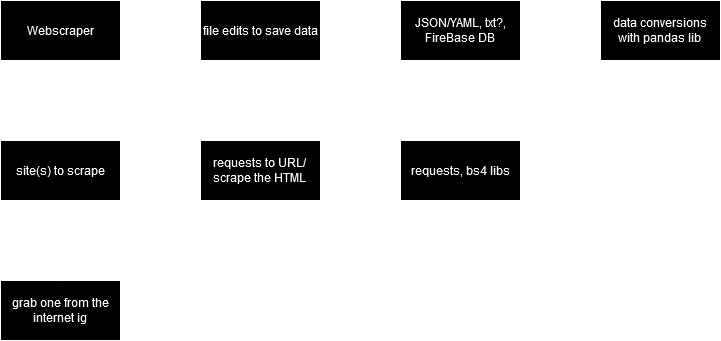

The diagram above was exported from draw.io. Its source (the exported page's mxGraphModel, read from the mxfile embedded in the PNG):
<mxGraphModel dx="989" dy="539" grid="1" gridSize="10" guides="1" tooltips="1" connect="1" arrows="1" fold="1" page="1" pageScale="1" pageWidth="827" pageHeight="1169" background="none" math="0" shadow="0">
  <root>
    <mxCell id="0" />
    <mxCell id="1" parent="0" />
    <mxCell id="wgO7rxPiasMhAXycMcMJ-7" value="" style="edgeStyle=orthogonalEdgeStyle;rounded=0;orthogonalLoop=1;jettySize=auto;html=1;labelBackgroundColor=none;fontColor=default;strokeColor=#ffffff;" edge="1" parent="1" source="wgO7rxPiasMhAXycMcMJ-1" target="wgO7rxPiasMhAXycMcMJ-6">
      <mxGeometry relative="1" as="geometry" />
    </mxCell>
    <mxCell id="wgO7rxPiasMhAXycMcMJ-20" value="" style="edgeStyle=orthogonalEdgeStyle;rounded=0;orthogonalLoop=1;jettySize=auto;html=1;labelBackgroundColor=none;fontColor=default;strokeColor=#ffffff;" edge="1" parent="1" source="wgO7rxPiasMhAXycMcMJ-1" target="wgO7rxPiasMhAXycMcMJ-19">
      <mxGeometry relative="1" as="geometry" />
    </mxCell>
    <mxCell id="wgO7rxPiasMhAXycMcMJ-1" value="Webscraper" style="rounded=0;whiteSpace=wrap;html=1;labelBackgroundColor=none;fillColor=#000000;strokeColor=#FFFFFF;" vertex="1" parent="1">
      <mxGeometry width="120" height="60" as="geometry" />
    </mxCell>
    <mxCell id="wgO7rxPiasMhAXycMcMJ-4" value="grab one from the internet ig" style="whiteSpace=wrap;html=1;rounded=0;labelBackgroundColor=none;fillColor=#000000;strokeColor=#ffffff;fontColor=#ffffff;" vertex="1" parent="1">
      <mxGeometry y="280" width="120" height="60" as="geometry" />
    </mxCell>
    <mxCell id="wgO7rxPiasMhAXycMcMJ-9" value="" style="edgeStyle=orthogonalEdgeStyle;rounded=0;orthogonalLoop=1;jettySize=auto;html=1;labelBackgroundColor=none;fontColor=default;strokeColor=#ffffff;" edge="1" parent="1" source="wgO7rxPiasMhAXycMcMJ-6" target="wgO7rxPiasMhAXycMcMJ-8">
      <mxGeometry relative="1" as="geometry" />
    </mxCell>
    <mxCell id="wgO7rxPiasMhAXycMcMJ-6" value="&lt;div&gt;file edits to save data&lt;/div&gt;" style="whiteSpace=wrap;html=1;rounded=0;labelBackgroundColor=none;fillColor=#000000;strokeColor=#ffffff;" vertex="1" parent="1">
      <mxGeometry x="200" width="120" height="60" as="geometry" />
    </mxCell>
    <mxCell id="wgO7rxPiasMhAXycMcMJ-18" value="" style="edgeStyle=orthogonalEdgeStyle;rounded=0;orthogonalLoop=1;jettySize=auto;html=1;labelBackgroundColor=none;fontColor=default;strokeColor=#ffffff;" edge="1" parent="1" source="wgO7rxPiasMhAXycMcMJ-8" target="wgO7rxPiasMhAXycMcMJ-17">
      <mxGeometry relative="1" as="geometry" />
    </mxCell>
    <mxCell id="wgO7rxPiasMhAXycMcMJ-8" value="JSON/YAML, txt?, FireBase DB" style="whiteSpace=wrap;html=1;rounded=0;labelBackgroundColor=none;fillColor=#000000;strokeColor=#ffffff;" vertex="1" parent="1">
      <mxGeometry x="400" width="120" height="60" as="geometry" />
    </mxCell>
    <mxCell id="wgO7rxPiasMhAXycMcMJ-16" value="" style="edgeStyle=orthogonalEdgeStyle;rounded=0;orthogonalLoop=1;jettySize=auto;html=1;labelBackgroundColor=none;fontColor=default;strokeColor=#ffffff;" edge="1" parent="1" source="wgO7rxPiasMhAXycMcMJ-11" target="wgO7rxPiasMhAXycMcMJ-15">
      <mxGeometry relative="1" as="geometry" />
    </mxCell>
    <mxCell id="wgO7rxPiasMhAXycMcMJ-11" value="&lt;div&gt;requests to URL/&lt;/div&gt;&lt;div&gt;scrape the HTML&lt;br&gt;&lt;/div&gt;" style="rounded=0;whiteSpace=wrap;html=1;labelBackgroundColor=none;fillColor=#000000;strokeColor=#ffffff;" vertex="1" parent="1">
      <mxGeometry x="200" y="140" width="120" height="60" as="geometry" />
    </mxCell>
    <mxCell id="wgO7rxPiasMhAXycMcMJ-14" value="" style="endArrow=classic;html=1;rounded=0;exitX=1;exitY=1;exitDx=0;exitDy=0;entryX=0;entryY=0;entryDx=0;entryDy=0;labelBackgroundColor=none;fontColor=default;strokeColor=#ffffff;" edge="1" parent="1" source="wgO7rxPiasMhAXycMcMJ-1" target="wgO7rxPiasMhAXycMcMJ-11">
      <mxGeometry width="50" height="50" relative="1" as="geometry">
        <mxPoint x="360" y="240" as="sourcePoint" />
        <mxPoint x="410" y="190" as="targetPoint" />
      </mxGeometry>
    </mxCell>
    <mxCell id="wgO7rxPiasMhAXycMcMJ-15" value="requests, bs4 libs" style="whiteSpace=wrap;html=1;rounded=0;labelBackgroundColor=none;fillColor=#000000;strokeColor=#ffffff;" vertex="1" parent="1">
      <mxGeometry x="400" y="140" width="120" height="60" as="geometry" />
    </mxCell>
    <mxCell id="wgO7rxPiasMhAXycMcMJ-17" value="&lt;div&gt;data conversions &lt;br&gt;&lt;/div&gt;&lt;div&gt;with pandas lib&lt;br&gt;&lt;/div&gt;" style="whiteSpace=wrap;html=1;rounded=0;labelBackgroundColor=none;fillColor=#000000;strokeColor=#ffffff;" vertex="1" parent="1">
      <mxGeometry x="600" width="120" height="60" as="geometry" />
    </mxCell>
    <mxCell id="wgO7rxPiasMhAXycMcMJ-22" value="" style="edgeStyle=orthogonalEdgeStyle;rounded=0;orthogonalLoop=1;jettySize=auto;html=1;entryX=0.5;entryY=0;entryDx=0;entryDy=0;labelBackgroundColor=none;fontColor=default;strokeColor=#ffffff;" edge="1" parent="1" source="wgO7rxPiasMhAXycMcMJ-19" target="wgO7rxPiasMhAXycMcMJ-4">
      <mxGeometry relative="1" as="geometry">
        <mxPoint x="100" y="250" as="targetPoint" />
      </mxGeometry>
    </mxCell>
    <mxCell id="wgO7rxPiasMhAXycMcMJ-19" value="site(s) to scrape" style="whiteSpace=wrap;html=1;rounded=0;labelBackgroundColor=none;fillColor=#000000;strokeColor=#ffffff;fontColor=#ffffff;" vertex="1" parent="1">
      <mxGeometry y="140" width="120" height="60" as="geometry" />
    </mxCell>
    <mxCell id="wgO7rxPiasMhAXycMcMJ-24" value="Webscraper" style="rounded=0;whiteSpace=wrap;html=1;labelBackgroundColor=none;fillColor=#000000;strokeColor=#FFFFFF;fontColor=#ffffff;" vertex="1" parent="1">
      <mxGeometry width="120" height="60" as="geometry" />
    </mxCell>
    <mxCell id="wgO7rxPiasMhAXycMcMJ-25" value="&lt;div&gt;file edits to save data&lt;/div&gt;" style="whiteSpace=wrap;html=1;rounded=0;labelBackgroundColor=none;fillColor=#000000;strokeColor=#ffffff;fontColor=#ffffff;" vertex="1" parent="1">
      <mxGeometry x="200" width="120" height="60" as="geometry" />
    </mxCell>
    <mxCell id="wgO7rxPiasMhAXycMcMJ-26" value="JSON/YAML, txt?, FireBase DB" style="whiteSpace=wrap;html=1;rounded=0;labelBackgroundColor=none;fillColor=#000000;strokeColor=#ffffff;fontColor=#ffffff;" vertex="1" parent="1">
      <mxGeometry x="400" width="120" height="60" as="geometry" />
    </mxCell>
    <mxCell id="wgO7rxPiasMhAXycMcMJ-27" value="&lt;div&gt;data conversions &lt;br&gt;&lt;/div&gt;&lt;div&gt;with pandas lib&lt;br&gt;&lt;/div&gt;" style="whiteSpace=wrap;html=1;rounded=0;labelBackgroundColor=none;fillColor=#000000;strokeColor=#ffffff;fontColor=#ffffff;" vertex="1" parent="1">
      <mxGeometry x="600" width="120" height="60" as="geometry" />
    </mxCell>
    <mxCell id="wgO7rxPiasMhAXycMcMJ-28" value="requests, bs4 libs" style="whiteSpace=wrap;html=1;rounded=0;labelBackgroundColor=none;fillColor=#000000;strokeColor=#ffffff;fontColor=#ffffff;" vertex="1" parent="1">
      <mxGeometry x="400" y="140" width="120" height="60" as="geometry" />
    </mxCell>
    <mxCell id="wgO7rxPiasMhAXycMcMJ-29" value="&lt;div&gt;requests to URL/&lt;/div&gt;&lt;div&gt;scrape the HTML&lt;br&gt;&lt;/div&gt;" style="rounded=0;whiteSpace=wrap;html=1;labelBackgroundColor=none;fillColor=#000000;strokeColor=#ffffff;fontColor=#ffffff;" vertex="1" parent="1">
      <mxGeometry x="200" y="140" width="120" height="60" as="geometry" />
    </mxCell>
  </root>
</mxGraphModel>